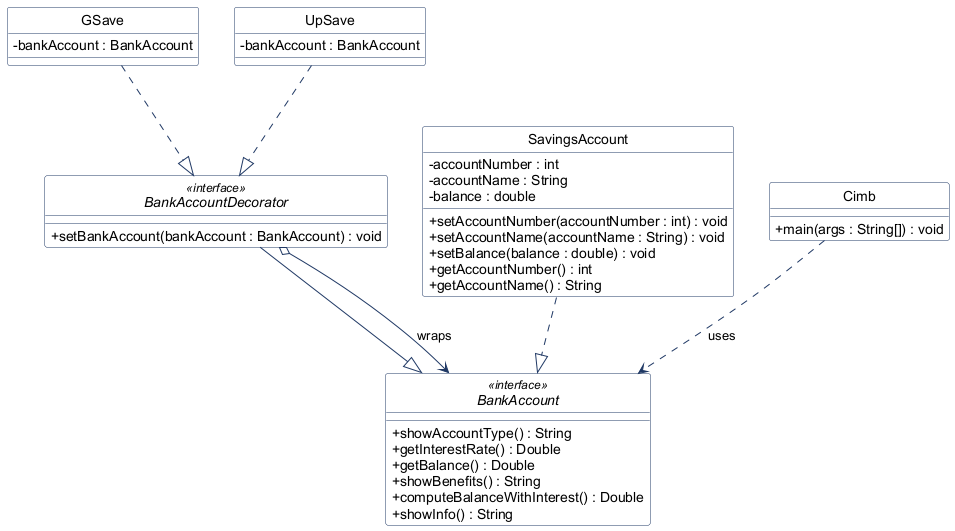

The diagram above was rendered by PlantUML. Its source (embedded in the PNG):
@startuml CIMB Decorator Pattern
skinparam classAttributeIconSize 0
skinparam shadowing false
skinparam defaultFontName "Arial"
skinparam class {
  BackgroundColor #FFFFFF
  BorderColor #1F3864
  ArrowColor #1F3864
}
hide circle

interface BankAccount <<interface>> {
  + showAccountType() : String
  + getInterestRate() : Double
  + getBalance() : Double
  + showBenefits() : String
  + computeBalanceWithInterest() : Double
  + showInfo() : String
}

interface BankAccountDecorator <<interface>> {
  + setBankAccount(bankAccount : BankAccount) : void
}

class SavingsAccount {
  - accountNumber : int
  - accountName : String
  - balance : double
  + setAccountNumber(accountNumber : int) : void
  + setAccountName(accountName : String) : void
  + setBalance(balance : double) : void
  + getAccountNumber() : int
  + getAccountName() : String
}

class GSave {
  - bankAccount : BankAccount
}

class UpSave {
  - bankAccount : BankAccount
}

class Cimb {
  + main(args : String[]) : void
}

BankAccountDecorator --|> BankAccount
SavingsAccount ..|> BankAccount
GSave ..|> BankAccountDecorator
UpSave ..|> BankAccountDecorator
BankAccountDecorator o--> BankAccount : wraps
Cimb ..> BankAccount : uses
@enduml